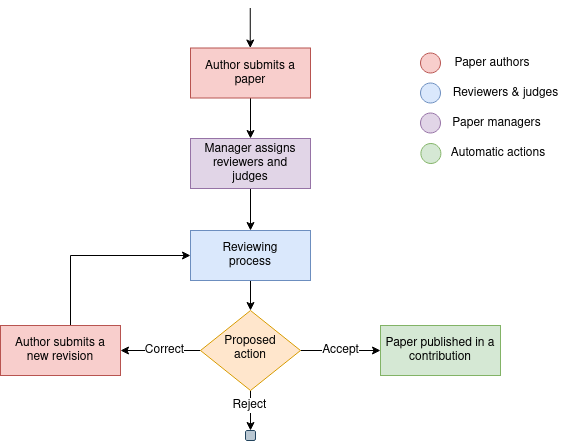

The diagram above was exported from draw.io. Its source (the exported page's mxGraphModel, read from the mxfile embedded in the PNG):
<mxGraphModel dx="2545" dy="868" grid="1" gridSize="10" guides="1" tooltips="1" connect="1" arrows="1" fold="1" page="1" pageScale="1" pageWidth="827" pageHeight="1169" math="0" shadow="0">
  <root>
    <mxCell id="WIyWlLk6GJQsqaUBKTNV-0" />
    <mxCell id="WIyWlLk6GJQsqaUBKTNV-1" parent="WIyWlLk6GJQsqaUBKTNV-0" />
    <mxCell id="Pfu-_EXQcde55jDlj1fd-7" style="edgeStyle=orthogonalEdgeStyle;rounded=0;orthogonalLoop=1;jettySize=auto;html=1;" parent="WIyWlLk6GJQsqaUBKTNV-1" source="WIyWlLk6GJQsqaUBKTNV-6" edge="1">
      <mxGeometry relative="1" as="geometry">
        <mxPoint x="220" y="430" as="targetPoint" />
      </mxGeometry>
    </mxCell>
    <mxCell id="Pfu-_EXQcde55jDlj1fd-8" value="Reject" style="edgeLabel;html=1;align=center;verticalAlign=middle;resizable=0;points=[];fontSize=12;" parent="Pfu-_EXQcde55jDlj1fd-7" vertex="1" connectable="0">
      <mxGeometry x="-0.3024" y="-1" relative="1" as="geometry">
        <mxPoint as="offset" />
      </mxGeometry>
    </mxCell>
    <mxCell id="Pfu-_EXQcde55jDlj1fd-12" style="edgeStyle=orthogonalEdgeStyle;rounded=0;orthogonalLoop=1;jettySize=auto;html=1;entryX=0;entryY=0.5;entryDx=0;entryDy=0;" parent="WIyWlLk6GJQsqaUBKTNV-1" source="WIyWlLk6GJQsqaUBKTNV-6" target="Pfu-_EXQcde55jDlj1fd-16" edge="1">
      <mxGeometry relative="1" as="geometry">
        <mxPoint x="320" y="350" as="targetPoint" />
      </mxGeometry>
    </mxCell>
    <mxCell id="Pfu-_EXQcde55jDlj1fd-17" value="Accept" style="edgeLabel;html=1;align=center;verticalAlign=middle;resizable=0;points=[];fontSize=12;" parent="Pfu-_EXQcde55jDlj1fd-12" vertex="1" connectable="0">
      <mxGeometry x="-0.2419" y="2" relative="1" as="geometry">
        <mxPoint x="10" y="2" as="offset" />
      </mxGeometry>
    </mxCell>
    <mxCell id="Pfu-_EXQcde55jDlj1fd-23" style="edgeStyle=orthogonalEdgeStyle;rounded=0;orthogonalLoop=1;jettySize=auto;html=1;entryX=1;entryY=0.5;entryDx=0;entryDy=0;" parent="WIyWlLk6GJQsqaUBKTNV-1" source="WIyWlLk6GJQsqaUBKTNV-6" target="Pfu-_EXQcde55jDlj1fd-22" edge="1">
      <mxGeometry relative="1" as="geometry" />
    </mxCell>
    <mxCell id="Pfu-_EXQcde55jDlj1fd-26" value="Correct" style="edgeLabel;html=1;align=center;verticalAlign=middle;resizable=0;points=[];fontSize=12;" parent="Pfu-_EXQcde55jDlj1fd-23" vertex="1" connectable="0">
      <mxGeometry x="0.2503" y="-1" relative="1" as="geometry">
        <mxPoint x="14" y="1" as="offset" />
      </mxGeometry>
    </mxCell>
    <mxCell id="WIyWlLk6GJQsqaUBKTNV-6" value="&lt;div&gt;Proposed&lt;/div&gt;&lt;div&gt;action&lt;/div&gt;" style="rhombus;whiteSpace=wrap;html=1;shadow=0;fontFamily=Helvetica;fontSize=12;align=center;strokeWidth=1;spacing=6;spacingTop=-4;fillColor=#ffe6cc;strokeColor=#d79b00;" parent="WIyWlLk6GJQsqaUBKTNV-1" vertex="1">
      <mxGeometry x="170" y="310" width="100" height="80" as="geometry" />
    </mxCell>
    <mxCell id="Pfu-_EXQcde55jDlj1fd-4" style="edgeStyle=orthogonalEdgeStyle;rounded=0;orthogonalLoop=1;jettySize=auto;html=1;entryX=0.5;entryY=0;entryDx=0;entryDy=0;" parent="WIyWlLk6GJQsqaUBKTNV-1" edge="1">
      <mxGeometry relative="1" as="geometry">
        <mxPoint x="219.99999999999977" y="280" as="sourcePoint" />
        <mxPoint x="220" y="310" as="targetPoint" />
      </mxGeometry>
    </mxCell>
    <mxCell id="Pfu-_EXQcde55jDlj1fd-9" value="" style="rounded=1;whiteSpace=wrap;html=1;fontSize=12;glass=0;strokeWidth=1;shadow=0;fillColor=#bac8d3;strokeColor=#23445d;" parent="WIyWlLk6GJQsqaUBKTNV-1" vertex="1">
      <mxGeometry x="215" y="430" width="10" height="10" as="geometry" />
    </mxCell>
    <mxCell id="Pfu-_EXQcde55jDlj1fd-29" style="edgeStyle=orthogonalEdgeStyle;rounded=0;orthogonalLoop=1;jettySize=auto;html=1;entryX=0.5;entryY=0;entryDx=0;entryDy=0;" parent="WIyWlLk6GJQsqaUBKTNV-1" source="Pfu-_EXQcde55jDlj1fd-13" target="Pfu-_EXQcde55jDlj1fd-14" edge="1">
      <mxGeometry relative="1" as="geometry" />
    </mxCell>
    <mxCell id="Pfu-_EXQcde55jDlj1fd-13" value="Author submits a paper" style="rounded=0;whiteSpace=wrap;html=1;fillColor=#f8cecc;strokeColor=#b85450;" parent="WIyWlLk6GJQsqaUBKTNV-1" vertex="1">
      <mxGeometry x="160" y="47.5" width="120" height="50" as="geometry" />
    </mxCell>
    <mxCell id="cVVat2YeT7lXWQhh1gP8-7" style="edgeStyle=orthogonalEdgeStyle;rounded=0;orthogonalLoop=1;jettySize=auto;html=1;entryX=0.5;entryY=0;entryDx=0;entryDy=0;fontSize=12;" edge="1" parent="WIyWlLk6GJQsqaUBKTNV-1" source="Pfu-_EXQcde55jDlj1fd-14" target="Pfu-_EXQcde55jDlj1fd-15">
      <mxGeometry relative="1" as="geometry" />
    </mxCell>
    <mxCell id="Pfu-_EXQcde55jDlj1fd-14" value="Manager assigns reviewers and judges" style="rounded=0;whiteSpace=wrap;html=1;fillColor=#e1d5e7;strokeColor=#9673a6;spacing=10;spacingTop=0;" parent="WIyWlLk6GJQsqaUBKTNV-1" vertex="1">
      <mxGeometry x="160" y="138" width="120" height="50" as="geometry" />
    </mxCell>
    <mxCell id="Pfu-_EXQcde55jDlj1fd-15" value="Reviewing process" style="rounded=0;whiteSpace=wrap;html=1;fillColor=#dae8fc;strokeColor=#6c8ebf;spacing=12;" parent="WIyWlLk6GJQsqaUBKTNV-1" vertex="1">
      <mxGeometry x="160" y="230" width="120" height="50" as="geometry" />
    </mxCell>
    <mxCell id="Pfu-_EXQcde55jDlj1fd-16" value="Paper published in a contribution" style="rounded=0;whiteSpace=wrap;html=1;fillColor=#d5e8d4;strokeColor=#82b366;spacingRight=4;spacingLeft=4;" parent="WIyWlLk6GJQsqaUBKTNV-1" vertex="1">
      <mxGeometry x="350" y="325" width="120" height="50" as="geometry" />
    </mxCell>
    <mxCell id="Pfu-_EXQcde55jDlj1fd-28" style="edgeStyle=orthogonalEdgeStyle;rounded=0;orthogonalLoop=1;jettySize=auto;html=1;entryX=0;entryY=0.5;entryDx=0;entryDy=0;" parent="WIyWlLk6GJQsqaUBKTNV-1" source="Pfu-_EXQcde55jDlj1fd-22" target="Pfu-_EXQcde55jDlj1fd-15" edge="1">
      <mxGeometry relative="1" as="geometry">
        <Array as="points">
          <mxPoint x="40" y="255" />
        </Array>
      </mxGeometry>
    </mxCell>
    <mxCell id="Pfu-_EXQcde55jDlj1fd-22" value="Author submits a new revision" style="rounded=0;whiteSpace=wrap;html=1;fillColor=#f8cecc;strokeColor=#b85450;spacingLeft=4;spacingRight=4;" parent="WIyWlLk6GJQsqaUBKTNV-1" vertex="1">
      <mxGeometry x="-30" y="325" width="120" height="50" as="geometry" />
    </mxCell>
    <mxCell id="cVVat2YeT7lXWQhh1gP8-0" value="" style="ellipse;whiteSpace=wrap;html=1;aspect=fixed;fontSize=17;fillColor=#e1d5e7;strokeColor=#9673a6;" vertex="1" parent="WIyWlLk6GJQsqaUBKTNV-1">
      <mxGeometry x="390" y="112.5" width="20" height="20" as="geometry" />
    </mxCell>
    <mxCell id="cVVat2YeT7lXWQhh1gP8-1" value="Paper managers" style="text;html=1;strokeColor=none;fillColor=none;align=center;verticalAlign=middle;whiteSpace=wrap;rounded=0;fontSize=12;" vertex="1" parent="WIyWlLk6GJQsqaUBKTNV-1">
      <mxGeometry x="402.75" y="107.5" width="127.25" height="30" as="geometry" />
    </mxCell>
    <mxCell id="cVVat2YeT7lXWQhh1gP8-2" value="" style="ellipse;whiteSpace=wrap;html=1;aspect=fixed;fontSize=17;fillColor=#dae8fc;strokeColor=#6c8ebf;" vertex="1" parent="WIyWlLk6GJQsqaUBKTNV-1">
      <mxGeometry x="390" y="82.5" width="20" height="20" as="geometry" />
    </mxCell>
    <mxCell id="cVVat2YeT7lXWQhh1gP8-3" value="Reviewers &amp;amp; judges" style="text;html=1;strokeColor=none;fillColor=none;align=center;verticalAlign=middle;whiteSpace=wrap;rounded=0;fontSize=12;" vertex="1" parent="WIyWlLk6GJQsqaUBKTNV-1">
      <mxGeometry x="403.25" y="77.5" width="145" height="30" as="geometry" />
    </mxCell>
    <mxCell id="cVVat2YeT7lXWQhh1gP8-4" value="" style="ellipse;whiteSpace=wrap;html=1;aspect=fixed;fontSize=17;fillColor=#f8cecc;strokeColor=#b85450;" vertex="1" parent="WIyWlLk6GJQsqaUBKTNV-1">
      <mxGeometry x="390" y="52.5" width="20" height="20" as="geometry" />
    </mxCell>
    <mxCell id="cVVat2YeT7lXWQhh1gP8-5" value="Paper authors" style="text;html=1;strokeColor=none;fillColor=none;align=center;verticalAlign=middle;whiteSpace=wrap;rounded=0;fontSize=12;" vertex="1" parent="WIyWlLk6GJQsqaUBKTNV-1">
      <mxGeometry x="409" y="47.5" width="105.5" height="30" as="geometry" />
    </mxCell>
    <mxCell id="cVVat2YeT7lXWQhh1gP8-6" style="edgeStyle=orthogonalEdgeStyle;rounded=0;orthogonalLoop=1;jettySize=auto;html=1;entryX=0.5;entryY=0;entryDx=0;entryDy=0;" edge="1" parent="WIyWlLk6GJQsqaUBKTNV-1">
      <mxGeometry relative="1" as="geometry">
        <mxPoint x="219.76000000000002" y="7.5" as="sourcePoint" />
        <mxPoint x="219.76000000000002" y="47.5" as="targetPoint" />
      </mxGeometry>
    </mxCell>
    <mxCell id="cVVat2YeT7lXWQhh1gP8-8" value="" style="ellipse;whiteSpace=wrap;html=1;aspect=fixed;fontSize=17;fillColor=#d5e8d4;strokeColor=#82b366;" vertex="1" parent="WIyWlLk6GJQsqaUBKTNV-1">
      <mxGeometry x="390.38" y="143" width="20" height="20" as="geometry" />
    </mxCell>
    <mxCell id="cVVat2YeT7lXWQhh1gP8-9" value="Automatic actions" style="text;html=1;strokeColor=none;fillColor=none;align=center;verticalAlign=middle;whiteSpace=wrap;rounded=0;fontSize=12;" vertex="1" parent="WIyWlLk6GJQsqaUBKTNV-1">
      <mxGeometry x="403.13" y="138" width="130" height="30" as="geometry" />
    </mxCell>
  </root>
</mxGraphModel>